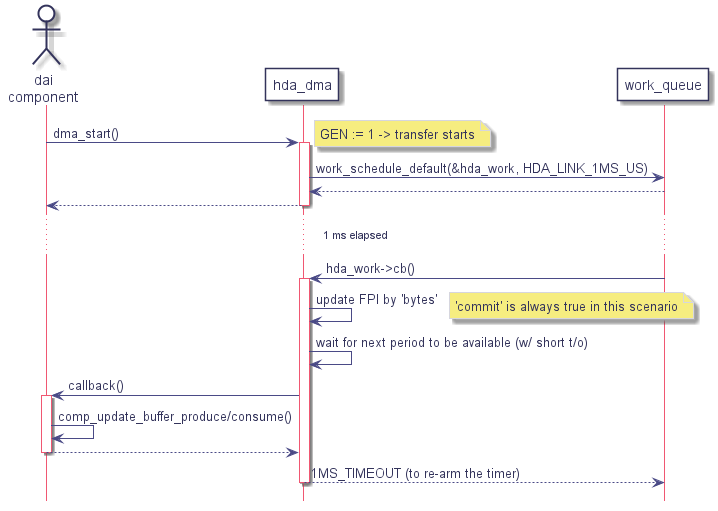

The diagram above was rendered by PlantUML. Its source (embedded in the PNG):
@startuml
hidefootbox
skinparam componentStyle uml2

skinparam defaultFontColor	#33335b

skinparam rectangle {
	color		#d6d6de
	backgroundColor	#ffffff
}

skinparam component {
	backgroundColor	#ffffff
	borderColor	#33335b
	arrowColor	#f05772
}

skinparam interface {
	backgroundColor	#ffffff
	borderColor	#f05772
}

skinparam class {
	backgroundColor	#ffffff
	borderColor	#33335b
	arrowColor	#f05772
}
skinparam stereotypeCBackgroundColor	#6fccdd

skinparam sequence {
	arrowColor		#4a4a86
	lifeLineBorderColor	#f05772
	groupBorderColor	#a1a1ca
	boxBorderColor		#a1a1ca
	dividerBorderColor	#d6d6de
	dividerBorderThickness	1
}
skinparam participant {
	borderColor		#33335b
	backgroundColor		#ffffff
}
skinparam actor {
	borderColor		#33335b
	backgroundColor		#ffffff
}

skinparam state {
	borderColor		#33335b
	backgroundColor		#ffffff
}

skinparam node {
	backgroundColor		#ffffff
}

skinparam note {
	backgroundColor 	#f6ed80
	borderColor		#d6d6de
}
actor client as "dai\ncomponent"
participant hda_dma
participant work_queue

client -> hda_dma : dma_start()
	activate hda_dma
	note right: GEN := 1 -> transfer starts

	hda_dma -> work_queue : work_schedule_default(&hda_work, HDA_LINK_1MS_US)
	hda_dma <-- work_queue
client <-- hda_dma
deactivate hda_dma

... 1 ms elapsed ...

work_queue -> hda_dma : hda_work->cb()
	activate hda_dma

   hda_dma -> hda_dma : update FPI by 'bytes'
   note right: 'commit' is always true in this scenario

	hda_dma -> hda_dma : wait for next period to be available (w/ short t/o)

	hda_dma -> client : callback()
		activate client
		client -> client : comp_update_buffer_produce/consume()
	hda_dma <-- client
	deactivate client

work_queue <-- hda_dma : 1MS_TIMEOUT (to re-arm the timer)
deactivate hda_dma

@enduml